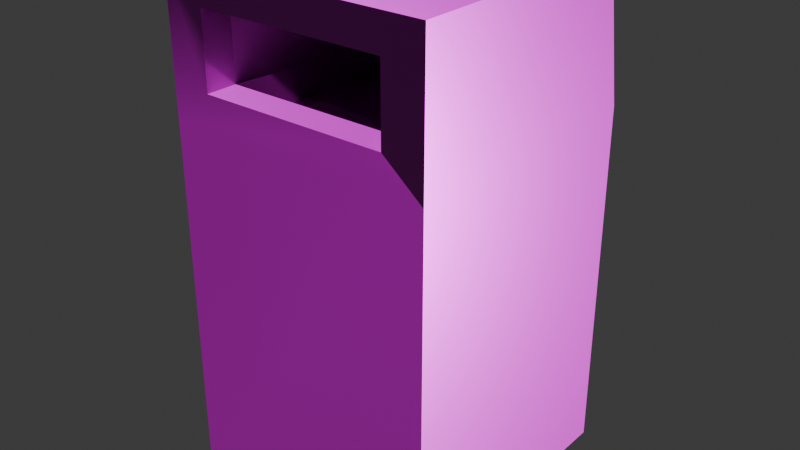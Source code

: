 # Source: recycle-bin.blend  (saved by Blender 5.0.119; exported with 4.5.12 LTS)
import bpy
from mathutils import Matrix  # noqa: F401  (used for matrix-valued properties, if any)

bpy.ops.wm.read_factory_settings(use_empty=True)
scene = bpy.context.scene
scene.name = 'Scene'

# ---- collections
col_collection = bpy.data.collections.new('Collection'); scene.collection.children.link(col_collection)

# ---- images (referenced by path relative to the original .blend; pixels are not part of the script)
import os
ASSET_DIR = os.environ.get("B2B_ASSET_DIR", "")  # directory of the original .blend (textures are referenced by path, not embedded)
HERE = os.path.dirname(os.path.abspath(__file__))  # packed textures are extracted next to this script under _unpacked/

def load_image(name, relpath, width, height, colorspace="sRGB"):
    """Load a texture the original file referenced (path relative to the .blend, or extracted next to this script)."""
    p = next((c for c in (os.path.join(HERE, relpath), os.path.join(ASSET_DIR, relpath)) if relpath and os.path.exists(c)), "")
    if p:
        img = bpy.data.images.load(p, check_existing=True)
        img.name = name
    else:  # same state as the original file: an image datablock whose file is absent (Cycles renders it pink)
        img = bpy.data.images.new(name, width, height)
        img.source = "FILE"
        img.filepath = "//" + (relpath or name)
    img.colorspace_settings.name = colorspace
    return img
img_recycle_bin_worm_001_height_png_002 = load_image('recycle-bin_WORM.001_Height.png.002', 'textures/recycle-bin/recycle-bin_WORM.001_Height.png', 1024, 1024, 'Non-Color')
img_recycle_bin_worm_001_basecolor_png_002 = load_image('recycle-bin_WORM.001_BaseColor.png.002', 'textures/recycle-bin/recycle-bin_WORM.001_BaseColor.png', 1024, 1024, 'sRGB')
img_recycle_bin_worm_001_metallic_png_002 = load_image('recycle-bin_WORM.001_Metallic.png.002', 'textures/recycle-bin/recycle-bin_WORM.001_Metallic.png', 1024, 1024, 'Non-Color')
img_recycle_bin_worm_001_roughness_png_002 = load_image('recycle-bin_WORM.001_Roughness.png.002', 'textures/recycle-bin/recycle-bin_WORM.001_Roughness.png', 1024, 1024, 'Non-Color')
img_recycle_bin_worm_001_normal_png_002 = load_image('recycle-bin_WORM.001_Normal.png.002', 'textures/recycle-bin/recycle-bin_WORM.001_Normal.png', 1024, 1024, 'Non-Color')

# ---- materials (node trees are filled in below, after node groups)
mat_worm_001 = bpy.data.materials.new('WORM.001')
mat_worm_001.use_backface_culling_lightprobe_volume = False
mat_worm_001.use_transparent_shadow = False

# ---- material node trees
mat_worm_001.use_nodes = True; mat_worm_001.node_tree.nodes.clear()
_N = mat_worm_001.node_tree.nodes; _L = mat_worm_001.node_tree.links
n0 = _N.new('ShaderNodeBsdfPrincipled'); n0.name = 'Principled BSDF'; n0.location = (6, 295)
n0.distribution = 'GGX'
n0.subsurface_method = 'RANDOM_WALK_SKIN'
n0.inputs[3].default_value = 1.45
n0.inputs[27].default_value = (0.0, 0.0, 0.0, 1.0)
n0.inputs[28].default_value = 1.0
n1 = _N.new('ShaderNodeOutputMaterial'); n1.name = 'Material Output'; n1.location = (300, 300)
n2 = _N.new('ShaderNodeTexImage'); n2.name = 'Image Texture'; n2.location = (84, -876)
n2.label = 'Displacement'
n2.image = img_recycle_bin_worm_001_height_png_002
n3 = _N.new('ShaderNodeDisplacement'); n3.name = 'Displacement'; n3.location = (106, -405)
n4 = _N.new('ShaderNodeTexImage'); n4.name = 'Image Texture.001'; n4.location = (84, -36)
n4.label = 'Base Color'
n4.image = img_recycle_bin_worm_001_basecolor_png_002
n5 = _N.new('ShaderNodeTexImage'); n5.name = 'Image Texture.002'; n5.location = (84, -316)
n5.label = 'Metallic'
n5.image = img_recycle_bin_worm_001_metallic_png_002
n6 = _N.new('ShaderNodeTexImage'); n6.name = 'Image Texture.003'; n6.location = (84, -596)
n6.label = 'Roughness'
n6.image = img_recycle_bin_worm_001_roughness_png_002
n7 = _N.new('ShaderNodeTexImage'); n7.name = 'Image Texture.004'; n7.location = (84, -1156)
n7.label = 'Normal'
n7.image = img_recycle_bin_worm_001_normal_png_002
n8 = _N.new('ShaderNodeNormalMap'); n8.name = 'Normal Map'; n8.location = (-244, -625)
n9 = _N.new('ShaderNodeMapping'); n9.name = 'Mapping'; n9.location = (229, -36)
n10 = _N.new('NodeReroute'); n10.name = 'Reroute'; n10.location = (34, -705)
n10.width = 14
n10.socket_idname = 'NodeSocketVector'
n11 = _N.new('ShaderNodeTexCoord'); n11.name = 'Texture Coordinate'; n11.location = (29, -36)
n12 = _N.new('NodeFrame'); n12.name = 'Frame'; n12.location = (-1272, 331)
n12.label = 'Mapping'
n12.width = 398
n13 = _N.new('NodeFrame'); n13.name = 'Frame.001'; n13.location = (-627, 531)
n13.label = 'Textures'
n13.width = 353
n2.parent = n13
n4.parent = n13
n5.parent = n13
n6.parent = n13
n7.parent = n13
n9.parent = n12
n10.parent = n13
n11.parent = n12
_L.new(n0.outputs[0], n1.inputs[0])
_L.new(n2.outputs[0], n3.inputs[0])
_L.new(n3.outputs[0], n1.inputs[2])
_L.new(n4.outputs[0], n0.inputs[0])
_L.new(n5.outputs[0], n0.inputs[1])
_L.new(n6.outputs[0], n0.inputs[2])
_L.new(n7.outputs[0], n8.inputs[1])
_L.new(n8.outputs[0], n0.inputs[5])
_L.new(n10.outputs[0], n4.inputs[0])
_L.new(n10.outputs[0], n5.inputs[0])
_L.new(n10.outputs[0], n6.inputs[0])
_L.new(n10.outputs[0], n2.inputs[0])
_L.new(n10.outputs[0], n7.inputs[0])
_L.new(n9.outputs[0], n10.inputs[0])
_L.new(n11.outputs[2], n9.inputs[0])
n1.is_active_output = True

# ---- world
world_world = bpy.data.worlds.new('World'); scene.world = world_world
world_world.use_nodes = True; world_world.node_tree.nodes.clear()
_N = world_world.node_tree.nodes; _L = world_world.node_tree.links
n0 = _N.new('ShaderNodeOutputWorld'); n0.name = 'World Output'; n0.location = (200, 100)
n1 = _N.new('ShaderNodeBackground'); n1.name = 'Background'; n1.location = (-200, 100)
n1.inputs[0].default_value = (0.05088, 0.05088, 0.05088, 1.0)
_L.new(n1.outputs[0], n0.inputs[0])
n0.is_active_output = True
world_world.color = (0.05088, 0.05088, 0.05088)
world_world.sun_shadow_jitter_overblur = 0.0

# ---- meshes
me_recycle_bin_lod_1 = bpy.data.meshes.new('Recycle-Bin-LOD-1')
me_recycle_bin_lod_1.from_pydata([(-0.3179, -0.3179, 0.0), (-0.3179, -0.3179, 0.8478), (-0.3179, 0.3179, 0.0), (-0.3179, 0.3179, 0.8478), (0.3179, -0.3179, 0.0), (0.3179, -0.3179, 0.8478), (0.3179, 0.3179, 0.0), (0.3179, 0.3179, 0.8478), (-0.3179, -0.3179, 1.178), (-0.3179, 0.2591, 1.178), (0.3179, 0.2591, 1.178), (0.3179, -0.3179, 1.178), (0.2225, -0.3179, 0.9267), (-0.2225, -0.3179, 0.9267), (0.2225, -0.3179, 1.099), (-0.2225, -0.3179, 1.099), (0.2225, 0.2708, 0.8973), (-0.2225, 0.2708, 0.8973), (0.2225, 0.212, 1.099), (-0.2225, 0.212, 1.099), (0.2225, -0.2443, 1.099), (0.2225, -0.2443, 0.9267), (-0.2225, -0.2443, 0.9267), (-0.2225, -0.2443, 1.099), (0.2225, 0.2708, 0.1024), (-0.2225, 0.2708, 0.1024), (0.2225, -0.2443, 0.1024), (-0.2225, -0.2443, 0.1024), (0.2305, 0.2971, 0.8678), (-0.2398, 0.289, 0.8509), (0.2402, -0.2641, 0.8542), (-0.2536, -0.2631, 0.8883), (0.00328, 0.2912, 0.8266), (0.2355, 0.03508, 0.8325), (-0.2422, 0.01175, 0.852), (0.01896, -0.2398, 0.8648), (1.782e-05, 0.01257, 0.8527), (-0.1171, 0.2894, 0.8558), (0.2457, -0.1123, 0.8671), (-0.2269, -0.1445, 0.8226), (-0.1183, -0.2521, 0.8432), (0.1322, 0.2891, 0.8631), (0.2438, 0.1561, 0.8569), (-0.2444, 0.1595, 0.8632), (0.1173, -0.2816, 0.8534), (-0.004146, 0.165, 0.8185), (0.01706, -0.1427, 0.8222), (-0.1199, 0.01291, 0.8642), (0.1278, 0.01897, 0.8451), (0.1234, -0.1168, 0.8496), (-0.1163, -0.1037, 0.8755), (-0.1341, 0.1511, 0.8706), (0.1266, 0.169, 0.8651), (-0.1918, 0.2912, 0.8545), (0.2603, -0.1793, 0.87), (-0.2099, -0.1732, 0.8545), (-0.1783, -0.2633, 0.8721), (0.05861, 0.2928, 0.8585), (0.2479, 0.04885, 0.8479), (-0.2708, 0.08736, 0.833), (0.03918, -0.2797, 0.8523), (0.002039, 0.2122, 0.8779), (0.002848, -0.03266, 0.8465), (-0.1758, 0.01141, 0.858), (0.04796, 0.02525, 0.8462), (-0.06052, 0.2881, 0.8523), (0.2225, -0.06209, 0.8418), (-0.237, -0.04686, 0.8491), (-0.0764, -0.2388, 0.8682), (0.1933, 0.2898, 0.8438), (0.2656, 0.2118, 0.8296), (-0.2373, 0.2144, 0.8801), (0.1727, -0.2691, 0.8284), (-0.0176, 0.07859, 0.8464), (-0.005438, -0.2124, 0.8414), (-0.05205, 0.009861, 0.8643), (0.1489, 0.01429, 0.876), (0.1087, -0.05564, 0.8417), (0.1184, -0.1979, 0.836), (0.07229, -0.1282, 0.8715), (0.1712, -0.1401, 0.8433), (-0.129, -0.06519, 0.8564), (-0.1157, -0.1987, 0.8559), (-0.1793, -0.123, 0.8487), (-0.05692, -0.1496, 0.8423), (-0.1291, 0.1947, 0.8444), (-0.1202, 0.08384, 0.8533), (-0.1688, 0.1629, 0.8284), (-0.07313, 0.1508, 0.836), (0.1384, 0.2129, 0.8477), (0.123, 0.06403, 0.8506), (0.03078, 0.1542, 0.8296), (0.1914, 0.163, 0.8517), (0.1849, 0.08754, 0.862), (0.0563, 0.0927, 0.8441), (0.05229, 0.2141, 0.8652), (-0.07622, 0.06021, 0.8643), (-0.2051, 0.09326, 0.8528), (-0.1793, 0.2227, 0.8568), (-0.06862, -0.1946, 0.87), (-0.1673, -0.1738, 0.8323), (-0.1648, -0.08721, 0.8572), (0.1813, -0.1988, 0.8527), (0.05224, -0.2037, 0.8366), (0.04655, -0.05655, 0.8095), (0.1587, -0.06708, 0.8513), (-0.05136, -0.08129, 0.8576), (-0.06895, 0.233, 0.8476), (0.1976, 0.2345, 0.8643)], [], [(0, 1, 3, 2), (2, 3, 7, 6), (6, 7, 5, 4), (2, 6, 4, 0), (5, 7, 10, 11), (10, 9, 8, 11), (3, 1, 8, 9), (5, 11, 14, 12), (7, 3, 9, 10), (21, 20, 18, 16), (11, 8, 15, 14), (1, 5, 12, 13), (8, 1, 13, 15), (17, 16, 18, 19), (21, 16, 24, 26), (23, 22, 17, 19), (20, 23, 19, 18), (14, 15, 23, 20), (15, 13, 22, 23), (13, 12, 21, 22), (12, 14, 20, 21), (22, 21, 26, 27), (17, 22, 27, 25), (16, 17, 25, 24), (108, 70, 28, 69), (107, 61, 32, 65), (106, 62, 36, 75), (105, 66, 33, 76), (104, 77, 48, 64), (103, 78, 49, 79), (102, 54, 38, 80), (101, 81, 47, 63), (100, 82, 50, 83), (99, 74, 46, 84), (98, 85, 37, 53), (97, 86, 51, 87), (96, 73, 45, 88), (95, 89, 41, 57), (94, 90, 52, 91), (93, 58, 42, 92), (90, 93, 92, 52), (48, 76, 93, 90), (76, 33, 58, 93), (73, 94, 91, 45), (36, 64, 94, 73), (64, 48, 90, 94), (61, 95, 57, 32), (45, 91, 95, 61), (91, 52, 89, 95), (86, 96, 88, 51), (47, 75, 96, 86), (75, 36, 73, 96), (59, 97, 87, 43), (34, 63, 97, 59), (63, 47, 86, 97), (71, 98, 53, 29), (43, 87, 98, 71), (87, 51, 85, 98), (82, 99, 84, 50), (40, 68, 99, 82), (68, 35, 74, 99), (55, 100, 83, 39), (31, 56, 100, 55), (56, 40, 82, 100), (67, 101, 63, 34), (39, 83, 101, 67), (83, 50, 81, 101), (78, 102, 80, 49), (44, 72, 102, 78), (72, 30, 54, 102), (74, 103, 79, 46), (35, 60, 103, 74), (60, 44, 78, 103), (62, 104, 64, 36), (46, 79, 104, 62), (79, 49, 77, 104), (77, 105, 76, 48), (49, 80, 105, 77), (80, 38, 66, 105), (81, 106, 75, 47), (50, 84, 106, 81), (84, 46, 62, 106), (85, 107, 65, 37), (51, 88, 107, 85), (88, 45, 61, 107), (89, 108, 69, 41), (52, 92, 108, 89), (92, 42, 70, 108), (0, 4, 5, 1)])
me_recycle_bin_lod_1.polygons.foreach_set('use_smooth', [True] * 89)
_k = set([(0, 1), (0, 2), (0, 4), (1, 8), (1, 13), (2, 3), (2, 6), (3, 9), (4, 5), (4, 6), (5, 11), (5, 12), (6, 7), (7, 10), (8, 9), (8, 11), (8, 15), (9, 10), (10, 11), (11, 14), (12, 13), (12, 14), (12, 21), (13, 15), (13, 22), (14, 15), (14, 20), (15, 23), (18, 19), (18, 20), (19, 23), (20, 21), (20, 23), (21, 22), (22, 23)])
me_recycle_bin_lod_1.attributes.new('sharp_edge', 'BOOLEAN', 'EDGE').data.foreach_set('value', [ (min(e.vertices), max(e.vertices)) in _k for e in me_recycle_bin_lod_1.edges])
_uv = me_recycle_bin_lod_1.uv_layers.new(name='UVMap')
_uv.uv.foreach_set('vector', [0.000194, 0.5048, 0.0164, 0.2537, 0.2008, 0.2702, 0.1885, 0.517, 0.1885, 0.517, 0.2008, 0.2702, 0.382, 0.2725, 0.3817, 0.523, 0.3817, 0.523, 0.382, 0.2725, 0.5697, 0.2586, 0.5785, 0.5192, 0.1885, 0.517, 0.3817, 0.523, 0.3757, 0.7162, 0.1825, 0.7102, 0.5697, 0.2586, 0.382, 0.2725, 0.387, 0.1728, 0.5617, 0.1588, 0.387, 0.1728, 0.1967, 0.1728, 0.1967, 0.000194, 0.387, 0.0001941, 0.2008, 0.2702, 0.0164, 0.2537, 0.02593, 0.1561, 0.1967, 0.1728, 0.7653, 0.4465, 0.7046, 0.4754, 0.7054, 0.4476, 0.7455, 0.4359, 0.382, 0.2725, 0.2008, 0.2702, 0.1967, 0.1728, 0.387, 0.1728, 0.9483, 0.4224, 0.8992, 0.408, 0.9373, 0.2776, 0.9998, 0.2776, 0.7046, 0.4754, 0.5789, 0.3655, 0.6063, 0.3621, 0.7054, 0.4476, 0.6083, 0.2792, 0.801, 0.2572, 0.7797, 0.2799, 0.6344, 0.3034, 0.5789, 0.3655, 0.6083, 0.2792, 0.6344, 0.3034, 0.6063, 0.3621, 0.9998, 0.145, 0.9998, 0.2776, 0.9373, 0.2776, 0.9373, 0.145, 0.5789, 0.9152, 0.5876, 0.7618, 0.8244, 0.7618, 0.8244, 0.9152, 0.8992, 0.01457, 0.9483, 0.000194, 0.9998, 0.145, 0.9373, 0.145, 0.8014, 0.2776, 0.8014, 0.145, 0.9373, 0.145, 0.9373, 0.2776, 0.7054, 0.4476, 0.6063, 0.3621, 0.6309, 0.3583, 0.7096, 0.4292, 0.6063, 0.3621, 0.6344, 0.3034, 0.6498, 0.3239, 0.6309, 0.3583, 0.6344, 0.3034, 0.7797, 0.2799, 0.7833, 0.3019, 0.6498, 0.3239, 0.7455, 0.4359, 0.7054, 0.4476, 0.7096, 0.4292, 0.7428, 0.424, 0.9574, 0.7213, 0.8248, 0.7213, 0.8248, 0.4758, 0.9574, 0.4758, 0.5876, 0.6292, 0.5789, 0.4758, 0.8244, 0.4758, 0.8244, 0.6292, 0.5876, 0.7618, 0.5876, 0.6292, 0.8244, 0.6292, 0.8244, 0.7618, 0.02276, 0.7355, 0.000194, 0.7436, 0.01229, 0.717, 0.02507, 0.7178, 0.1041, 0.7369, 0.08159, 0.7417, 0.08196, 0.7166, 0.1026, 0.719, 0.1008, 0.8332, 0.08433, 0.819, 0.08504, 0.8053, 0.101, 0.8059, 0.03331, 0.8283, 0.01385, 0.8265, 0.008809, 0.7976, 0.03613, 0.8039, 0.06938, 0.8271, 0.04933, 0.8256, 0.04618, 0.8031, 0.06993, 0.8016, 0.06561, 0.8704, 0.04415, 0.8691, 0.04311, 0.8441, 0.05741, 0.848, 0.02419, 0.8685, 0.000194, 0.8619, 0.004825, 0.8422, 0.02843, 0.8507, 0.1352, 0.8356, 0.1241, 0.8285, 0.1211, 0.8048, 0.1381, 0.8049, 0.1362, 0.8626, 0.1194, 0.8705, 0.12, 0.8409, 0.1406, 0.8471, 0.104, 0.8701, 0.08381, 0.873, 0.07743, 0.8511, 0.1004, 0.8546, 0.14, 0.7389, 0.124, 0.7496, 0.1195, 0.719, 0.1423, 0.7173, 0.1471, 0.7791, 0.1208, 0.7832, 0.1253, 0.7644, 0.1371, 0.7577, 0.1079, 0.7911, 0.08989, 0.7852, 0.08669, 0.7595, 0.1062, 0.763, 0.06758, 0.7419, 0.04104, 0.7428, 0.04319, 0.7204, 0.06418, 0.7186, 0.06743, 0.7807, 0.04641, 0.7895, 0.04533, 0.7565, 0.07595, 0.762, 0.02674, 0.7815, 0.005802, 0.7913, 0.009862, 0.7597, 0.0253, 0.7577, 0.04641, 0.7895, 0.02674, 0.7815, 0.0253, 0.7577, 0.04533, 0.7565, 0.04618, 0.8031, 0.03613, 0.8039, 0.02674, 0.7815, 0.04641, 0.7895, 0.03613, 0.8039, 0.008809, 0.7976, 0.005802, 0.7913, 0.02674, 0.7815, 0.08989, 0.7852, 0.06743, 0.7807, 0.07595, 0.762, 0.08669, 0.7595, 0.08504, 0.8053, 0.06993, 0.8016, 0.06743, 0.7807, 0.08989, 0.7852, 0.06993, 0.8016, 0.04618, 0.8031, 0.04641, 0.7895, 0.06743, 0.7807, 0.08159, 0.7417, 0.06758, 0.7419, 0.06418, 0.7186, 0.08196, 0.7166, 0.08669, 0.7595, 0.07595, 0.762, 0.06758, 0.7419, 0.08159, 0.7417, 0.07595, 0.762, 0.04533, 0.7565, 0.04104, 0.7428, 0.06758, 0.7419, 0.1208, 0.7832, 0.1079, 0.7911, 0.1062, 0.763, 0.1253, 0.7644, 0.1211, 0.8048, 0.101, 0.8059, 0.1079, 0.7911, 0.1208, 0.7832, 0.101, 0.8059, 0.08504, 0.8053, 0.08989, 0.7852, 0.1079, 0.7911, 0.1686, 0.782, 0.1471, 0.7791, 0.1371, 0.7577, 0.1601, 0.7581, 0.1581, 0.8047, 0.1381, 0.8049, 0.1471, 0.7791, 0.1686, 0.782, 0.1381, 0.8049, 0.1211, 0.8048, 0.1208, 0.7832, 0.1471, 0.7791, 0.1593, 0.7408, 0.14, 0.7389, 0.1423, 0.7173, 0.1568, 0.7166, 0.1601, 0.7581, 0.1371, 0.7577, 0.14, 0.7389, 0.1593, 0.7408, 0.1371, 0.7577, 0.1253, 0.7644, 0.124, 0.7496, 0.14, 0.7389, 0.1194, 0.8705, 0.104, 0.8701, 0.1004, 0.8546, 0.12, 0.8409, 0.12, 0.8882, 0.1055, 0.8829, 0.104, 0.8701, 0.1194, 0.8705, 0.1055, 0.8829, 0.07715, 0.8841, 0.08381, 0.873, 0.104, 0.8701, 0.1497, 0.8633, 0.1362, 0.8626, 0.1406, 0.8471, 0.1581, 0.8527, 0.163, 0.8918, 0.14, 0.8906, 0.1362, 0.8626, 0.1497, 0.8633, 0.14, 0.8906, 0.12, 0.8882, 0.1194, 0.8705, 0.1362, 0.8626, 0.1569, 0.822, 0.1352, 0.8356, 0.1381, 0.8049, 0.1581, 0.8047, 0.1581, 0.8527, 0.1406, 0.8471, 0.1352, 0.8356, 0.1569, 0.822, 0.1406, 0.8471, 0.12, 0.8409, 0.1241, 0.8285, 0.1352, 0.8356, 0.04415, 0.8691, 0.02419, 0.8685, 0.02843, 0.8507, 0.04311, 0.8441, 0.04504, 0.8952, 0.02727, 0.8907, 0.02419, 0.8685, 0.04415, 0.8691, 0.02727, 0.8907, 0.006033, 0.8875, 0.000194, 0.8619, 0.02419, 0.8685, 0.08381, 0.873, 0.06561, 0.8704, 0.05741, 0.848, 0.07743, 0.8511, 0.07715, 0.8841, 0.06841, 0.8949, 0.06561, 0.8704, 0.08381, 0.873, 0.06841, 0.8949, 0.04504, 0.8952, 0.04415, 0.8691, 0.06561, 0.8704, 0.08433, 0.819, 0.06938, 0.8271, 0.06993, 0.8016, 0.08504, 0.8053, 0.07743, 0.8511, 0.05741, 0.848, 0.06938, 0.8271, 0.08433, 0.819, 0.05741, 0.848, 0.04311, 0.8441, 0.04933, 0.8256, 0.06938, 0.8271, 0.04933, 0.8256, 0.03331, 0.8283, 0.03613, 0.8039, 0.04618, 0.8031, 0.04311, 0.8441, 0.02843, 0.8507, 0.03331, 0.8283, 0.04933, 0.8256, 0.02843, 0.8507, 0.004825, 0.8422, 0.01385, 0.8265, 0.03331, 0.8283, 0.1241, 0.8285, 0.1008, 0.8332, 0.101, 0.8059, 0.1211, 0.8048, 0.12, 0.8409, 0.1004, 0.8546, 0.1008, 0.8332, 0.1241, 0.8285, 0.1004, 0.8546, 0.07743, 0.8511, 0.08433, 0.819, 0.1008, 0.8332, 0.124, 0.7496, 0.1041, 0.7369, 0.1026, 0.719, 0.1195, 0.719, 0.1253, 0.7644, 0.1062, 0.763, 0.1041, 0.7369, 0.124, 0.7496, 0.1062, 0.763, 0.08669, 0.7595, 0.08159, 0.7417, 0.1041, 0.7369, 0.04104, 0.7428, 0.02276, 0.7355, 0.02507, 0.7178, 0.04319, 0.7204, 0.04533, 0.7565, 0.0253, 0.7577, 0.02276, 0.7355, 0.04104, 0.7428, 0.0253, 0.7577, 0.009862, 0.7597, 0.000194, 0.7436, 0.02276, 0.7355, 0.5789, 0.02224, 0.7716, 0.000194, 0.801, 0.2572, 0.6083, 0.2792])
me_recycle_bin_lod_1.materials.append(mat_worm_001)
me_recycle_bin_lod_1.update()

# ---- objects
ob_recycle_bin_lod_1 = bpy.data.objects.new('Recycle-Bin-LOD-1', me_recycle_bin_lod_1)

# ---- transforms, parenting, visibility, modifiers, constraints
ob_recycle_bin_lod_1.location = (0.0, 0.0, 0.0)

# ---- collection membership
col_collection.objects.link(ob_recycle_bin_lod_1)

# ---- scene / render settings (as saved in the file)
scene.frame_start = 1; scene.frame_end = 250; scene.frame_set(2)
scene.render.engine = 'BLENDER_EEVEE_NEXT'
scene.render.bake_bias = 0.0
scene.render.bake_samples = 0
scene.cycles.sampling_pattern = 'TABULATED_SOBOL'
scene.eevee.use_volume_custom_range = False
bpy.context.view_layer.update()

# ---- added for rendering (the .blend has no active camera and no usable light): camera, sun
cam_auto = bpy.data.cameras.new('AutoCamera')
cam_auto.lens = 50.0
cam_auto.sensor_width = 36.0
cam_auto.clip_end = 1000.0
ob_auto_camera = bpy.data.objects.new('AutoCamera', cam_auto)
scene.collection.objects.link(ob_auto_camera)
ob_auto_camera.location = (1.37082, -1.64498, 1.68541)
ob_auto_camera.rotation_euler = (1.09748, -7.21219e-08, 0.694738)
scene.camera = ob_auto_camera
light_auto_sun = bpy.data.lights.new('AutoSun', 'SUN')
light_auto_sun.energy = 3.0
light_auto_sun.angle = 0.0523599
ob_auto_sun = bpy.data.objects.new('AutoSun', light_auto_sun)
scene.collection.objects.link(ob_auto_sun)
ob_auto_sun.rotation_euler = (0.872665, 0.174533, 0.523599)
bpy.context.view_layer.update()
